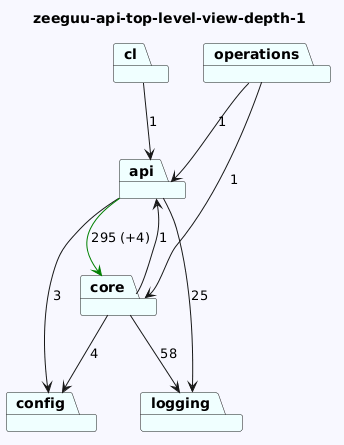

The diagram above was rendered by PlantUML. Its source (embedded in the PNG):
@startuml
skinparam backgroundColor GhostWhite
title zeeguu-api-top-level-view-depth-1
package "operations" #Azure
package "api" #Azure
package "logging" #Azure
package "core" #Azure
package "config" #Azure
package "cl" #Azure
"operations"-->"api"  : 1
"operations"-->"core"  : 1
"api"-->"config"  : 3
"api"-->"logging"  : 25
"api"-->"core" #Green : 295 (+4)

"core"-->"logging"  : 58
"core"-->"config"  : 4
"core"-->"api"  : 1

"cl"-->"api"  : 1
@enduml